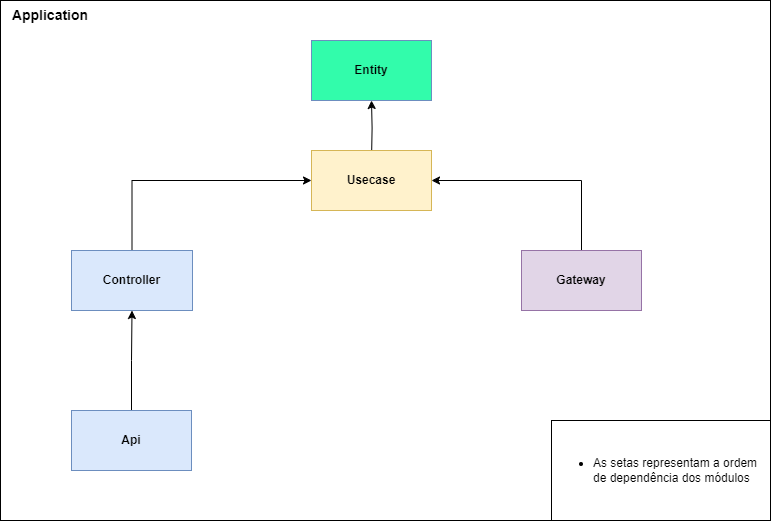

The diagram above was exported from draw.io. Its source (the exported page's mxGraphModel, read from the mxfile embedded in the PNG):
<mxGraphModel dx="1434" dy="758" grid="1" gridSize="10" guides="1" tooltips="1" connect="1" arrows="1" fold="1" page="1" pageScale="1" pageWidth="827" pageHeight="1169" math="0" shadow="0">
  <root>
    <mxCell id="G-5GUNYF4G6OwGSdbhmu-0" />
    <mxCell id="G-5GUNYF4G6OwGSdbhmu-1" parent="G-5GUNYF4G6OwGSdbhmu-0" />
    <mxCell id="G-5GUNYF4G6OwGSdbhmu-2" value="" style="rounded=0;whiteSpace=wrap;html=1;strokeWidth=1;" parent="G-5GUNYF4G6OwGSdbhmu-1" vertex="1">
      <mxGeometry x="29" y="40" width="770" height="520" as="geometry" />
    </mxCell>
    <mxCell id="G-5GUNYF4G6OwGSdbhmu-3" value="&lt;font style=&quot;font-size: 14px;&quot;&gt;&lt;b&gt;Application&lt;/b&gt;&lt;/font&gt;" style="text;html=1;strokeColor=none;fillColor=none;align=center;verticalAlign=middle;whiteSpace=wrap;rounded=0;" parent="G-5GUNYF4G6OwGSdbhmu-1" vertex="1">
      <mxGeometry x="29" y="40" width="100" height="30" as="geometry" />
    </mxCell>
    <mxCell id="G-5GUNYF4G6OwGSdbhmu-4" style="edgeStyle=orthogonalEdgeStyle;rounded=0;orthogonalLoop=1;jettySize=auto;html=1;entryX=1;entryY=0.5;entryDx=0;entryDy=0;" parent="G-5GUNYF4G6OwGSdbhmu-1" source="G-5GUNYF4G6OwGSdbhmu-5" target="FnlG59whOaGBYIVqvhzw-5" edge="1">
      <mxGeometry relative="1" as="geometry">
        <mxPoint x="505.1911764705883" y="310" as="targetPoint" />
        <Array as="points">
          <mxPoint x="610" y="220" />
        </Array>
      </mxGeometry>
    </mxCell>
    <mxCell id="G-5GUNYF4G6OwGSdbhmu-5" value="&lt;b&gt;Gateway&lt;/b&gt;" style="rounded=0;whiteSpace=wrap;html=1;fillColor=#e1d5e7;strokeColor=#9673a6;" parent="G-5GUNYF4G6OwGSdbhmu-1" vertex="1">
      <mxGeometry x="550" y="290" width="120" height="60" as="geometry" />
    </mxCell>
    <mxCell id="G-5GUNYF4G6OwGSdbhmu-6" style="edgeStyle=orthogonalEdgeStyle;rounded=0;orthogonalLoop=1;jettySize=auto;html=1;" parent="G-5GUNYF4G6OwGSdbhmu-1" source="G-5GUNYF4G6OwGSdbhmu-7" target="FnlG59whOaGBYIVqvhzw-3" edge="1">
      <mxGeometry relative="1" as="geometry" />
    </mxCell>
    <mxCell id="G-5GUNYF4G6OwGSdbhmu-7" value="&lt;b&gt;Api&lt;/b&gt;" style="rounded=0;whiteSpace=wrap;html=1;fillColor=#dae8fc;strokeColor=#6c8ebf;" parent="G-5GUNYF4G6OwGSdbhmu-1" vertex="1">
      <mxGeometry x="100" y="450" width="120" height="60" as="geometry" />
    </mxCell>
    <mxCell id="G-5GUNYF4G6OwGSdbhmu-10" value="&lt;ul&gt;&lt;li&gt;As setas representam a ordem de dependência dos módulos&lt;/li&gt;&lt;/ul&gt;" style="rounded=0;whiteSpace=wrap;html=1;align=left;" parent="G-5GUNYF4G6OwGSdbhmu-1" vertex="1">
      <mxGeometry x="580" y="460" width="219" height="100" as="geometry" />
    </mxCell>
    <mxCell id="FnlG59whOaGBYIVqvhzw-0" value="&lt;b&gt;Entity&lt;/b&gt;" style="rounded=0;whiteSpace=wrap;html=1;fillColor=#32FCAB;strokeColor=#6c8ebf;" parent="G-5GUNYF4G6OwGSdbhmu-1" vertex="1">
      <mxGeometry x="340" y="80" width="120" height="60" as="geometry" />
    </mxCell>
    <mxCell id="FnlG59whOaGBYIVqvhzw-1" style="edgeStyle=orthogonalEdgeStyle;rounded=0;orthogonalLoop=1;jettySize=auto;html=1;" parent="G-5GUNYF4G6OwGSdbhmu-1" target="FnlG59whOaGBYIVqvhzw-0" edge="1">
      <mxGeometry relative="1" as="geometry">
        <mxPoint x="400.0999999999999" y="195" as="sourcePoint" />
      </mxGeometry>
    </mxCell>
    <mxCell id="FnlG59whOaGBYIVqvhzw-4" style="edgeStyle=orthogonalEdgeStyle;rounded=0;orthogonalLoop=1;jettySize=auto;html=1;entryX=0;entryY=0.5;entryDx=0;entryDy=0;" parent="G-5GUNYF4G6OwGSdbhmu-1" source="FnlG59whOaGBYIVqvhzw-3" target="FnlG59whOaGBYIVqvhzw-5" edge="1">
      <mxGeometry relative="1" as="geometry">
        <mxPoint x="294.8088235294117" y="310" as="targetPoint" />
        <Array as="points">
          <mxPoint x="161" y="220" />
        </Array>
      </mxGeometry>
    </mxCell>
    <mxCell id="FnlG59whOaGBYIVqvhzw-3" value="&lt;b&gt;Controller&lt;/b&gt;" style="rounded=0;whiteSpace=wrap;html=1;fillColor=#dae8fc;strokeColor=#6c8ebf;" parent="G-5GUNYF4G6OwGSdbhmu-1" vertex="1">
      <mxGeometry x="100" y="290" width="121" height="60" as="geometry" />
    </mxCell>
    <mxCell id="FnlG59whOaGBYIVqvhzw-5" value="&lt;b&gt;Usecase&lt;/b&gt;" style="rounded=0;whiteSpace=wrap;html=1;fillColor=#fff2cc;strokeColor=#d6b656;" parent="G-5GUNYF4G6OwGSdbhmu-1" vertex="1">
      <mxGeometry x="340" y="190" width="120" height="60" as="geometry" />
    </mxCell>
  </root>
</mxGraphModel>